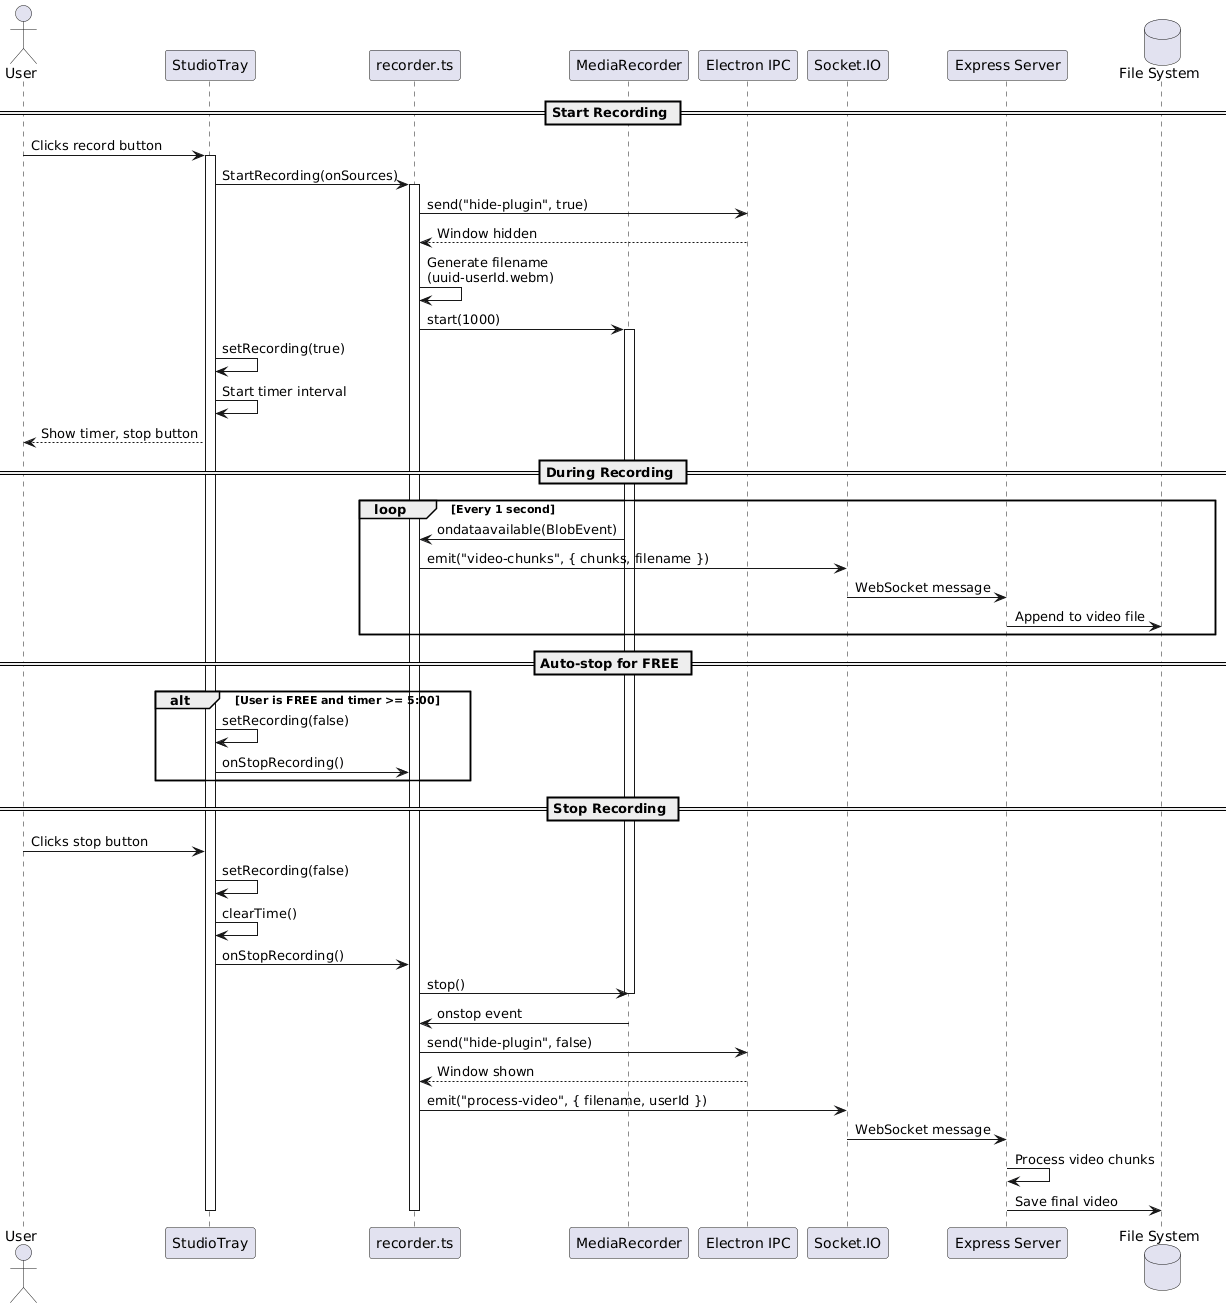

The diagram above was rendered by PlantUML. Its source (embedded in the PNG):
@startuml
actor "User" as user
participant "StudioTray" as studio
participant "recorder.ts" as recorder
participant "MediaRecorder" as media
participant "Electron IPC" as ipc
participant "Socket.IO" as socket
participant "Express Server" as server
database "File System" as fs

== Start Recording ==

user -> studio: Clicks record button
activate studio

studio -> recorder: StartRecording(onSources)
activate recorder

recorder -> ipc: send("hide-plugin", true)
ipc --> recorder: Window hidden

recorder -> recorder: Generate filename\n(uuid-userId.webm)

recorder -> media: start(1000)
activate media

studio -> studio: setRecording(true)
studio -> studio: Start timer interval

studio --> user: Show timer, stop button

== During Recording ==

loop Every 1 second
  media -> recorder: ondataavailable(BlobEvent)
  recorder -> socket: emit("video-chunks", { chunks, filename })
  socket -> server: WebSocket message
  server -> fs: Append to video file
end

== Auto-stop for FREE ==

alt User is FREE and timer >= 5:00
  studio -> studio: setRecording(false)
  studio -> recorder: onStopRecording()
end

== Stop Recording ==

user -> studio: Clicks stop button

studio -> studio: setRecording(false)
studio -> studio: clearTime()

studio -> recorder: onStopRecording()

recorder -> media: stop()
deactivate media

media -> recorder: onstop event

recorder -> ipc: send("hide-plugin", false)
ipc --> recorder: Window shown

recorder -> socket: emit("process-video", { filename, userId })
socket -> server: WebSocket message
server -> server: Process video chunks
server -> fs: Save final video

deactivate recorder
deactivate studio
@enduml